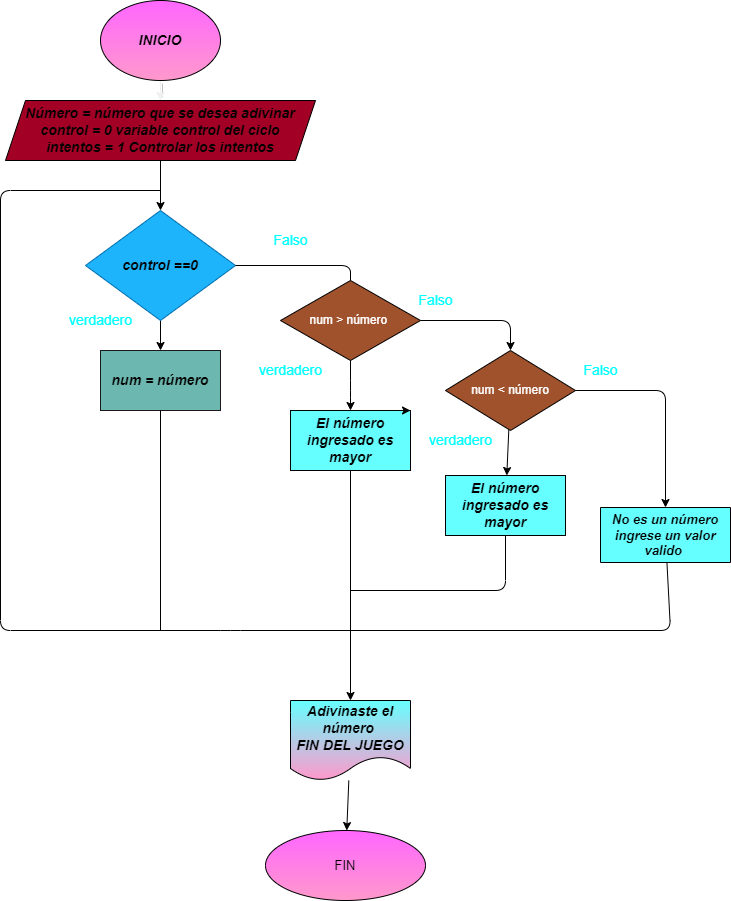

The diagram above was exported from draw.io. Its source (the exported page's mxGraphModel, read from the mxfile embedded in the PNG):
<mxGraphModel dx="692" dy="522" grid="1" gridSize="10" guides="1" tooltips="1" connect="1" arrows="1" fold="1" page="1" pageScale="1" pageWidth="827" pageHeight="1169" math="0" shadow="0">
  <root>
    <mxCell id="0" />
    <mxCell id="1" parent="0" />
    <mxCell id="5" value="" style="edgeStyle=none;html=1;fontColor=#FF99FF;strokeColor=#F0F0F0;shadow=1;" parent="1" source="3" target="4" edge="1">
      <mxGeometry relative="1" as="geometry" />
    </mxCell>
    <mxCell id="3" value="&lt;font color=&quot;#000000&quot; style=&quot;font-size: 14px&quot;&gt;&lt;b&gt;&lt;i&gt;INICIO&lt;/i&gt;&lt;/b&gt;&lt;/font&gt;" style="ellipse;whiteSpace=wrap;html=1;horizontal=1;verticalAlign=middle;fillColor=#FF66FF;strokeColor=#000000;fontColor=#ffffff;gradientColor=#FF99CC;" parent="1" vertex="1">
      <mxGeometry x="210" y="50" width="120" height="80" as="geometry" />
    </mxCell>
    <mxCell id="7" value="" style="edgeStyle=none;html=1;fontColor=#000000;" edge="1" parent="1" source="4" target="6">
      <mxGeometry relative="1" as="geometry" />
    </mxCell>
    <mxCell id="4" value="&lt;font color=&quot;#000000&quot; style=&quot;font-size: 14px&quot;&gt;&lt;b&gt;&lt;i&gt;Número = número que se desea adivinar&lt;br&gt;control = 0 variable control del ciclo&lt;br&gt;intentos = 1 Controlar los intentos&lt;/i&gt;&lt;/b&gt;&lt;/font&gt;" style="shape=parallelogram;perimeter=parallelogramPerimeter;whiteSpace=wrap;html=1;fixedSize=1;fillColor=#a20025;strokeColor=#000000;fontColor=#ffffff;" parent="1" vertex="1">
      <mxGeometry x="115" y="150" width="310" height="60" as="geometry" />
    </mxCell>
    <mxCell id="9" value="" style="edgeStyle=none;html=1;fontSize=14;fontColor=#000000;" edge="1" parent="1" source="6" target="8">
      <mxGeometry relative="1" as="geometry" />
    </mxCell>
    <mxCell id="6" value="&lt;font color=&quot;#000000&quot; style=&quot;font-size: 14px&quot;&gt;&lt;b&gt;&lt;i&gt;control ==0&lt;/i&gt;&lt;/b&gt;&lt;/font&gt;" style="rhombus;whiteSpace=wrap;html=1;fillColor=#1EB4FC;strokeColor=#006EAF;fontColor=#ffffff;" vertex="1" parent="1">
      <mxGeometry x="195" y="260" width="150" height="110" as="geometry" />
    </mxCell>
    <mxCell id="8" value="&lt;font color=&quot;#000000&quot; style=&quot;font-size: 14px&quot;&gt;&lt;b&gt;&lt;i&gt;num = número&lt;/i&gt;&lt;/b&gt;&lt;/font&gt;" style="whiteSpace=wrap;html=1;fillColor=#6CB8B0;strokeColor=#1A1A1A;fontColor=#ffffff;" vertex="1" parent="1">
      <mxGeometry x="210" y="400" width="120" height="60" as="geometry" />
    </mxCell>
    <mxCell id="20" value="" style="edgeStyle=none;html=1;fontSize=14;fontColor=#000000;" edge="1" parent="1" source="10" target="12">
      <mxGeometry relative="1" as="geometry">
        <Array as="points">
          <mxPoint x="460" y="440" />
        </Array>
      </mxGeometry>
    </mxCell>
    <mxCell id="22" value="" style="edgeStyle=none;html=1;fontSize=14;fontColor=#000000;" edge="1" parent="1" source="10" target="21">
      <mxGeometry relative="1" as="geometry">
        <Array as="points">
          <mxPoint x="620" y="370" />
        </Array>
      </mxGeometry>
    </mxCell>
    <mxCell id="10" value="num &amp;gt; número&amp;nbsp;" style="rhombus;whiteSpace=wrap;html=1;fillColor=#a0522d;strokeColor=#000000;fontColor=#ffffff;" vertex="1" parent="1">
      <mxGeometry x="390" y="330" width="140" height="80" as="geometry" />
    </mxCell>
    <mxCell id="12" value="&lt;font color=&quot;#000000&quot; size=&quot;1&quot;&gt;&lt;b&gt;&lt;i style=&quot;font-size: 14px&quot;&gt;El número ingresado es mayor&lt;/i&gt;&lt;/b&gt;&lt;/font&gt;" style="whiteSpace=wrap;html=1;fillColor=#66FFFF;strokeColor=#000000;fontColor=#ffffff;" vertex="1" parent="1">
      <mxGeometry x="400" y="460" width="120" height="60" as="geometry" />
    </mxCell>
    <mxCell id="14" value="&lt;span&gt;&lt;font color=&quot;#000000&quot; style=&quot;font-size: 14px&quot;&gt;&lt;i&gt;&lt;b&gt;El número ingresado es mayor&lt;/b&gt;&lt;/i&gt;&lt;/font&gt;&lt;/span&gt;" style="whiteSpace=wrap;html=1;fillColor=#66FFFF;strokeColor=#000000;fontColor=#ffffff;" vertex="1" parent="1">
      <mxGeometry x="555" y="525" width="120" height="60" as="geometry" />
    </mxCell>
    <mxCell id="17" value="" style="endArrow=none;html=1;fontSize=14;fontColor=#000000;" edge="1" parent="1" source="26">
      <mxGeometry width="50" height="50" relative="1" as="geometry">
        <mxPoint x="648" y="650" as="sourcePoint" />
        <mxPoint x="270" y="240" as="targetPoint" />
        <Array as="points">
          <mxPoint x="780" y="680" />
          <mxPoint x="340" y="680" />
          <mxPoint x="110" y="680" />
          <mxPoint x="110" y="240" />
        </Array>
      </mxGeometry>
    </mxCell>
    <mxCell id="18" style="edgeStyle=none;html=1;exitX=0.75;exitY=0;exitDx=0;exitDy=0;entryX=1;entryY=0;entryDx=0;entryDy=0;fontSize=14;fontColor=#000000;" edge="1" parent="1" source="12" target="12">
      <mxGeometry relative="1" as="geometry" />
    </mxCell>
    <mxCell id="19" value="" style="endArrow=none;html=1;fontSize=14;fontColor=#000000;exitX=1;exitY=0.5;exitDx=0;exitDy=0;" edge="1" parent="1" source="6" target="10">
      <mxGeometry width="50" height="50" relative="1" as="geometry">
        <mxPoint x="400" y="430" as="sourcePoint" />
        <mxPoint x="450" y="380" as="targetPoint" />
        <Array as="points">
          <mxPoint x="460" y="315" />
        </Array>
      </mxGeometry>
    </mxCell>
    <mxCell id="23" value="" style="edgeStyle=none;html=1;fontSize=14;fontColor=#000000;" edge="1" parent="1" source="21" target="14">
      <mxGeometry relative="1" as="geometry" />
    </mxCell>
    <mxCell id="27" value="" style="edgeStyle=none;html=1;fontSize=14;fontColor=#000000;" edge="1" parent="1" source="21" target="26">
      <mxGeometry relative="1" as="geometry">
        <Array as="points">
          <mxPoint x="775" y="440" />
        </Array>
      </mxGeometry>
    </mxCell>
    <mxCell id="21" value="&lt;span&gt;num &amp;lt; número&lt;/span&gt;" style="rhombus;whiteSpace=wrap;html=1;fillColor=#a0522d;strokeColor=#000000;fontColor=#ffffff;" vertex="1" parent="1">
      <mxGeometry x="555" y="400" width="130" height="80" as="geometry" />
    </mxCell>
    <mxCell id="26" value="&lt;font color=&quot;#000000&quot; size=&quot;1&quot;&gt;&lt;b&gt;&lt;i style=&quot;font-size: 13px&quot;&gt;No es un número ingrese un valor valido&amp;nbsp;&lt;/i&gt;&lt;/b&gt;&lt;/font&gt;" style="whiteSpace=wrap;html=1;fillColor=#66FFFF;strokeColor=#000000;fontColor=#ffffff;direction=south;" vertex="1" parent="1">
      <mxGeometry x="710" y="557" width="130" height="55" as="geometry" />
    </mxCell>
    <mxCell id="28" value="" style="endArrow=classic;html=1;fontSize=13;fontColor=#000000;" edge="1" parent="1" target="29">
      <mxGeometry width="50" height="50" relative="1" as="geometry">
        <mxPoint x="460" y="670" as="sourcePoint" />
        <mxPoint x="470" y="760" as="targetPoint" />
      </mxGeometry>
    </mxCell>
    <mxCell id="31" value="" style="edgeStyle=none;html=1;fontSize=14;fontColor=#000000;" edge="1" parent="1" source="29" target="30">
      <mxGeometry relative="1" as="geometry" />
    </mxCell>
    <mxCell id="29" value="&lt;b style=&quot;font-size: 14px&quot;&gt;&lt;i&gt;Adivinaste el número&amp;nbsp;&lt;br&gt;FIN DEL JUEGO&lt;/i&gt;&lt;/b&gt;" style="shape=document;whiteSpace=wrap;html=1;boundedLbl=1;labelBackgroundColor=none;fontSize=13;fontColor=#000000;strokeColor=#000000;fillColor=#66FFFF;gradientColor=#FF99CC;" vertex="1" parent="1">
      <mxGeometry x="400" y="750" width="120" height="80" as="geometry" />
    </mxCell>
    <mxCell id="30" value="FIN" style="ellipse;whiteSpace=wrap;html=1;fontSize=13;fillColor=#FF66FF;strokeColor=#000000;fontColor=#000000;labelBackgroundColor=none;gradientColor=#FF99CC;" vertex="1" parent="1">
      <mxGeometry x="375" y="880" width="160" height="70" as="geometry" />
    </mxCell>
    <mxCell id="33" value="&lt;font color=&quot;#00ffff&quot;&gt;verdadero&lt;/font&gt;" style="text;html=1;align=center;verticalAlign=middle;resizable=0;points=[];autosize=1;strokeColor=none;fillColor=none;fontSize=14;fontColor=#000000;" vertex="1" parent="1">
      <mxGeometry x="170" y="360" width="80" height="20" as="geometry" />
    </mxCell>
    <mxCell id="34" value="Falso" style="text;html=1;align=center;verticalAlign=middle;resizable=0;points=[];autosize=1;strokeColor=none;fillColor=none;fontSize=14;fontColor=#00FFFF;" vertex="1" parent="1">
      <mxGeometry x="375" y="280" width="50" height="20" as="geometry" />
    </mxCell>
    <mxCell id="35" value="Falso" style="text;html=1;align=center;verticalAlign=middle;resizable=0;points=[];autosize=1;strokeColor=none;fillColor=none;fontSize=14;fontColor=#00FFFF;" vertex="1" parent="1">
      <mxGeometry x="520" y="340" width="50" height="20" as="geometry" />
    </mxCell>
    <mxCell id="36" value="Falso" style="text;html=1;align=center;verticalAlign=middle;resizable=0;points=[];autosize=1;strokeColor=none;fillColor=none;fontSize=14;fontColor=#00FFFF;" vertex="1" parent="1">
      <mxGeometry x="685" y="410" width="50" height="20" as="geometry" />
    </mxCell>
    <mxCell id="37" value="&lt;font color=&quot;#00ffff&quot;&gt;verdadero&lt;/font&gt;" style="text;html=1;align=center;verticalAlign=middle;resizable=0;points=[];autosize=1;strokeColor=none;fillColor=none;fontSize=14;fontColor=#000000;" vertex="1" parent="1">
      <mxGeometry x="360" y="410" width="80" height="20" as="geometry" />
    </mxCell>
    <mxCell id="38" value="&lt;font color=&quot;#00ffff&quot;&gt;verdadero&lt;/font&gt;" style="text;html=1;align=center;verticalAlign=middle;resizable=0;points=[];autosize=1;strokeColor=none;fillColor=none;fontSize=14;fontColor=#000000;" vertex="1" parent="1">
      <mxGeometry x="530" y="480" width="80" height="20" as="geometry" />
    </mxCell>
    <mxCell id="39" value="" style="endArrow=none;html=1;fontSize=14;fontColor=#00FFFF;entryX=0.5;entryY=1;entryDx=0;entryDy=0;" edge="1" parent="1" target="8">
      <mxGeometry width="50" height="50" relative="1" as="geometry">
        <mxPoint x="270" y="680" as="sourcePoint" />
        <mxPoint x="520" y="590" as="targetPoint" />
      </mxGeometry>
    </mxCell>
    <mxCell id="40" value="" style="endArrow=none;html=1;fontSize=14;fontColor=#00FFFF;entryX=0.5;entryY=1;entryDx=0;entryDy=0;" edge="1" parent="1" target="12">
      <mxGeometry width="50" height="50" relative="1" as="geometry">
        <mxPoint x="460" y="680" as="sourcePoint" />
        <mxPoint x="520" y="590" as="targetPoint" />
      </mxGeometry>
    </mxCell>
    <mxCell id="41" value="" style="endArrow=none;html=1;fontSize=14;fontColor=#00FFFF;entryX=0.5;entryY=1;entryDx=0;entryDy=0;" edge="1" parent="1" target="14">
      <mxGeometry width="50" height="50" relative="1" as="geometry">
        <mxPoint x="460" y="640" as="sourcePoint" />
        <mxPoint x="520" y="590" as="targetPoint" />
        <Array as="points">
          <mxPoint x="615" y="640" />
        </Array>
      </mxGeometry>
    </mxCell>
  </root>
</mxGraphModel>